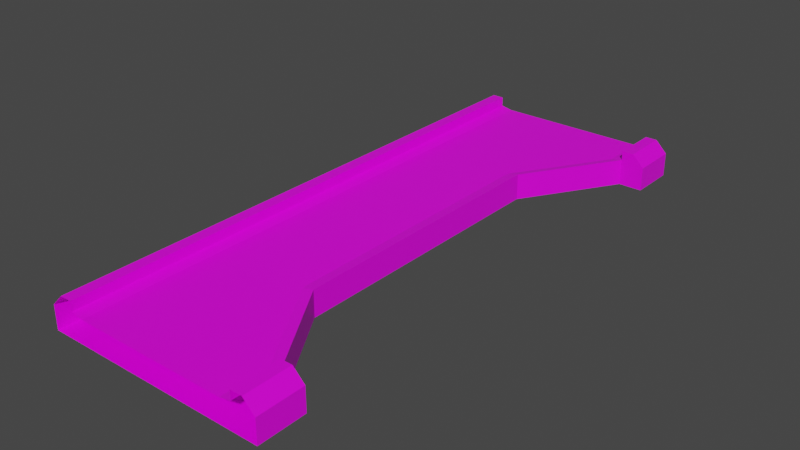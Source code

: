 # Source: Straight_Cutout_Right.blend  (saved by Blender 3.2.14; exported with 4.5.12 LTS)
import bpy
from mathutils import Matrix  # noqa: F401  (used for matrix-valued properties, if any)

bpy.ops.wm.read_factory_settings(use_empty=True)
scene = bpy.context.scene
scene.name = 'Scene'

# ---- collections
col_collection = bpy.data.collections.new('Collection'); scene.collection.children.link(col_collection)

# ---- images (referenced by path relative to the original .blend; pixels are not part of the script)
import os
ASSET_DIR = os.environ.get("B2B_ASSET_DIR", "")  # directory of the original .blend (textures are referenced by path, not embedded)
HERE = os.path.dirname(os.path.abspath(__file__))  # packed textures are extracted next to this script under _unpacked/

def load_image(name, relpath, width, height, colorspace="sRGB"):
    """Load a texture the original file referenced (path relative to the .blend, or extracted next to this script)."""
    p = next((c for c in (os.path.join(HERE, relpath), os.path.join(ASSET_DIR, relpath)) if relpath and os.path.exists(c)), "")
    if p:
        img = bpy.data.images.load(p, check_existing=True)
        img.name = name
    else:  # same state as the original file: an image datablock whose file is absent (Cycles renders it pink)
        img = bpy.data.images.new(name, width, height)
        img.source = "FILE"
        img.filepath = "//" + (relpath or name)
    img.colorspace_settings.name = colorspace
    return img
img_yellowlineroadcolormap_png = load_image('YellowLineRoadColormap.png', 'YellowLineRoadColormap.png', 1024, 1024, 'sRGB')

# ---- materials (node trees are filled in below, after node groups)
mat_material = bpy.data.materials.new('Material')
mat_material.alpha_threshold = 0.0
mat_material.use_transparent_shadow = False
mat_material.line_color = (0.0, 0.0, 0.0, 1.0)

# ---- material node trees
mat_material.use_nodes = True; mat_material.node_tree.nodes.clear()
_N = mat_material.node_tree.nodes; _L = mat_material.node_tree.links
n0 = _N.new('ShaderNodeOutputMaterial'); n0.name = 'Material Output'; n0.location = (300, 300)
n1 = _N.new('ShaderNodeBsdfPrincipled'); n1.name = 'Principled BSDF'; n1.location = (10, 300)
n1.distribution = 'GGX'
n1.subsurface_method = 'RANDOM_WALK_SKIN'
n1.inputs[2].default_value = 0.4
n1.inputs[3].default_value = 1.45
n1.inputs[27].default_value = (0.0, 0.0, 0.0, 1.0)
n1.inputs[28].default_value = 1.0
n2 = _N.new('ShaderNodeTexImage'); n2.name = 'Image Texture'; n2.location = (-280, 280)
n2.image = img_yellowlineroadcolormap_png
_L.new(n1.outputs[0], n0.inputs[0])
_L.new(n2.outputs[0], n1.inputs[0])
n0.is_active_output = True

# ---- world
world_world = bpy.data.worlds.new('World'); scene.world = world_world
world_world.use_nodes = True; world_world.node_tree.nodes.clear()
_N = world_world.node_tree.nodes; _L = world_world.node_tree.links
n0 = _N.new('ShaderNodeOutputWorld'); n0.name = 'World Output'; n0.location = (300, 300)
n1 = _N.new('ShaderNodeBackground'); n1.name = 'Background'; n1.location = (10, 300)
n1.inputs[0].default_value = (0.05088, 0.05088, 0.05088, 1.0)
_L.new(n1.outputs[0], n0.inputs[0])
n0.is_active_output = True
world_world.color = (0.05088, 0.05088, 0.05088)
world_world.use_sun_shadow = False
world_world.sun_shadow_jitter_overblur = 0.0

# ---- meshes
me_cube = bpy.data.meshes.new('Cube')
me_cube.from_pydata([(-9.5, 0.0, 0.0), (-9.5, 48.0, 0.0), (-9.5, 48.0, -2.0), (-9.5, 0.0, -2.0), (-7.5, 0.0, 0.2), (-4.0, 0.0, -2.0), (-7.5, 48.0, 0.2), (-4.0, 48.0, -2.0), (0.0, 0.0, -2.0), (0.0, 48.0, 0.0), (0.0, 48.0, -2.0), (0.0, 0.0, 0.0), (-8.5, 48.0, 1.0), (-7.5, 48.0, 1.0), (-7.5, 0.0, 1.0), (-8.5, 0.0, 1.0), (-0.25, 0.0, -2.0), (-0.25, 48.0, 0.0), (-0.25, 48.0, -2.0), (-0.25, 0.0, 0.0), (-0.75, 0.0, -2.0), (-0.75, 48.0, 0.0), (-0.75, 48.0, -2.0), (-0.75, 0.0, 0.0), (-3.0, 0.0, -2.0), (-6.5, 48.0, 0.0), (-3.0, 48.0, -2.0), (-6.5, 0.0, 0.0), (-7.137, 48.0, 0.1274), (-7.137, 0.0, 0.1274), (9.5, 0.0, 0.0), (9.5, 48.0, 0.0), (9.5, 48.0, -2.0), (9.5, 0.0, -2.0), (7.5, 0.0, 0.2), (4.0, 0.0, -2.0), (7.5, 48.0, 0.2), (4.0, 48.0, -2.0), (8.5, 48.0, 1.0), (7.5, 48.0, 1.0), (7.5, 0.0, 1.0), (8.5, 0.0, 1.0), (0.25, 0.0, -2.0), (0.25, 48.0, 0.0), (0.25, 48.0, -2.0), (0.25, 0.0, 0.0), (0.75, 0.0, -2.0), (0.75, 48.0, 0.0), (0.75, 48.0, -2.0), (0.75, 0.0, 0.0), (3.0, 0.0, -2.0), (6.5, 48.0, 0.0), (3.0, 48.0, -2.0), (6.5, 0.0, 0.0), (7.137, 48.0, 0.1274), (7.137, 0.0, 0.1274), (-4.0, 4.0, -2.0), (-7.5, 4.0, 0.2), (-9.5, 4.0, 0.0), (-9.5, 4.0, -2.0), (0.0, 4.0, -2.0), (0.0, 4.0, 0.0), (-7.5, 4.0, 1.0), (-8.5, 4.0, 1.0), (-0.25, 4.0, -2.0), (-0.25, 4.0, 0.0), (-0.75, 4.0, -2.0), (-0.75, 4.0, 0.0), (-3.0, 4.0, -2.0), (-6.5, 4.0, 0.0), (-7.137, 4.0, 0.1274), (7.5, 4.0, -2.0), (7.5, 4.0, 0.2), (9.5, 4.0, 0.0), (9.5, 4.0, -2.0), (7.5, 4.0, 1.0), (8.5, 4.0, 1.0), (0.25, 4.0, -2.0), (0.25, 4.0, 0.0), (0.75, 4.0, -2.0), (0.75, 4.0, 0.0), (3.0, 4.0, -2.0), (6.5, 4.0, 0.0), (7.137, 4.0, 0.1274), (-4.0, 12.0, -2.0), (-9.5, 12.0, -2.0), (0.0, 12.0, -2.0), (0.0, 12.0, 0.0), (-0.25, 12.0, -2.0), (-0.25, 12.0, 0.0), (-0.75, 12.0, -2.0), (-0.75, 12.0, 0.0), (-3.0, 12.0, -2.0), (-6.5, 12.0, 0.0), (-7.137, 12.0, 0.1274), (2.5, 12.0, -2.0), (0.25, 12.0, -2.0), (0.25, 12.0, 0.0), (0.75, 12.0, -2.0), (0.75, 12.0, 0.0), (1.5, 12.0, -2.0), (1.5, 12.0, 0.0), (2.137, 12.0, 0.1274), (-7.5, 12.0, 0.2), (-9.5, 12.0, 0.0), (-7.5, 12.0, 1.0), (-8.5, 12.0, 1.0), (2.5, 12.0, 0.2), (-4.0, 36.0, -2.0), (-9.5, 36.0, -2.0), (0.0, 36.0, -2.0), (0.0, 36.0, 0.0), (-0.25, 36.0, -2.0), (-0.25, 36.0, 0.0), (-0.75, 36.0, -2.0), (-0.75, 36.0, 0.0), (-3.0, 36.0, -2.0), (-6.5, 36.0, 0.0), (-7.137, 36.0, 0.1274), (2.5, 36.0, -2.0), (0.25, 36.0, -2.0), (0.25, 36.0, 0.0), (0.75, 36.0, -2.0), (0.75, 36.0, 0.0), (1.5, 36.0, -2.0), (1.5, 36.0, 0.0), (2.137, 36.0, 0.1274), (-7.5, 36.0, 0.2), (-9.5, 36.0, 0.0), (-7.5, 36.0, 1.0), (-8.5, 36.0, 1.0), (2.5, 36.0, 0.2), (-4.0, 44.0, -2.0), (-9.5, 44.0, -2.0), (0.0, 44.0, -2.0), (0.0, 44.0, 0.0), (-0.25, 44.0, -2.0), (-0.25, 44.0, 0.0), (-0.75, 44.0, -2.0), (-0.75, 44.0, 0.0), (-3.0, 44.0, -2.0), (-6.5, 44.0, 0.0), (-7.137, 44.0, 0.1274), (7.5, 44.0, -2.0), (9.5, 44.0, -2.0), (0.25, 44.0, -2.0), (0.25, 44.0, 0.0), (0.75, 44.0, -2.0), (0.75, 44.0, 0.0), (3.0, 44.0, -2.0), (6.5, 44.0, 0.0), (7.137, 44.0, 0.1274), (-7.5, 44.0, 0.2), (-9.5, 44.0, 0.0), (-7.5, 44.0, 1.0), (-8.5, 44.0, 1.0), (7.5, 44.0, 0.2), (9.5, 44.0, 0.0), (7.5, 44.0, 1.0), (8.5, 44.0, 1.0)], [], [(142, 28, 6, 152), (132, 133, 2, 7), (62, 63, 15, 14), (136, 18, 10, 134), (153, 155, 12, 1), (59, 3, 0, 58), (57, 62, 14, 4), (138, 22, 18, 136), (135, 9, 17, 137), (140, 26, 22, 138), (137, 17, 21, 139), (132, 7, 26, 140), (139, 21, 25, 141), (141, 25, 28, 142), (151, 156, 36, 54), (143, 37, 32, 144), (75, 40, 41, 76), (145, 134, 10, 44), (157, 31, 38, 159), (74, 73, 30, 33), (72, 34, 40, 75), (147, 145, 44, 48), (135, 146, 43, 9), (149, 147, 48, 52), (146, 148, 47, 43), (143, 149, 52, 37), (148, 150, 51, 47), (150, 151, 54, 51), (53, 55, 83, 82), (49, 53, 82, 80), (35, 50, 81, 71), (45, 49, 80, 78), (50, 46, 79, 81), (11, 45, 78, 61), (46, 42, 77, 79), (30, 73, 76, 41), (42, 8, 60, 77), (35, 71, 74, 33), (55, 34, 72, 83), (27, 69, 70, 29), (23, 67, 69, 27), (5, 56, 68, 24), (19, 65, 67, 23), (24, 68, 66, 20), (11, 61, 65, 19), (20, 66, 64, 16), (103, 105, 62, 57), (85, 59, 58, 104), (0, 15, 63, 58), (16, 64, 60, 8), (105, 106, 63, 62), (5, 3, 59, 56), (29, 70, 57, 4), (129, 130, 106, 105), (109, 85, 104, 128), (127, 129, 105, 103), (82, 83, 102, 101), (80, 82, 101, 99), (71, 81, 100, 95), (78, 80, 99, 97), (81, 79, 98, 100), (61, 78, 97, 87), (79, 77, 96, 98), (77, 60, 86, 96), (83, 72, 107, 102), (69, 93, 94, 70), (67, 91, 93, 69), (56, 84, 92, 68), (65, 89, 91, 67), (68, 92, 90, 66), (61, 87, 89, 65), (66, 90, 88, 64), (58, 63, 106, 104), (64, 88, 86, 60), (56, 59, 85, 84), (70, 94, 103, 57), (152, 154, 129, 127), (133, 109, 128, 153), (154, 155, 130, 129), (101, 102, 126, 125), (99, 101, 125, 123), (95, 100, 124, 119), (97, 99, 123, 121), (100, 98, 122, 124), (87, 97, 121, 111), (98, 96, 120, 122), (96, 86, 110, 120), (102, 107, 131, 126), (93, 117, 118, 94), (91, 115, 117, 93), (84, 108, 116, 92), (89, 113, 115, 91), (92, 116, 114, 90), (87, 111, 113, 89), (90, 114, 112, 88), (104, 106, 130, 128), (88, 112, 110, 86), (84, 85, 109, 108), (94, 118, 127, 103), (13, 12, 155, 154), (2, 133, 153, 1), (6, 13, 154, 152), (39, 158, 159, 38), (32, 31, 157, 144), (36, 156, 158, 39), (125, 126, 151, 150), (123, 125, 150, 148), (119, 124, 149, 143), (121, 123, 148, 146), (124, 122, 147, 149), (111, 121, 146, 135), (122, 120, 145, 147), (120, 110, 134, 145), (126, 131, 156, 151), (117, 141, 142, 118), (115, 139, 141, 117), (108, 132, 140, 116), (113, 137, 139, 115), (116, 140, 138, 114), (111, 135, 137, 113), (114, 138, 136, 112), (128, 130, 155, 153), (112, 136, 134, 110), (108, 109, 133, 132), (118, 142, 152, 127), (107, 72, 71, 95), (131, 107, 95, 119), (156, 131, 119, 143), (159, 158, 156, 157), (144, 157, 156, 143), (75, 76, 73, 72), (74, 71, 72, 73)])
_uv = me_cube.uv_layers.new(name='UVMap')
_uv.uv.foreach_set('vector', [0.04115, 0.132, 0.04053, 0.1817, 0.0509, 0.1815, 0.05187, 0.1328, 0.3703, 0.1286, 0.3703, 0.1286, 0.3703, 0.1972, 0.3703, 0.1972, 0.875, 0.5, 0.875, 0.5, 0.875, 0.5, 0.875, 0.5, 0.4046, 0.1286, 0.4046, 0.1972, 0.4046, 0.1972, 0.4046, 0.1286, 0.4285, 0.1957, 0.4285, 0.1957, 0.4285, 0.1271, 0.4285, 0.1271, 0.3599, 0.1957, 0.3599, 0.1957, 0.4285, 0.1957, 0.4285, 0.1957, 0.1245, 0.1407, 0.1392, 0.1703, 0.1392, 0.1703, 0.1245, 0.1407, 0.4046, 0.1286, 0.4046, 0.1972, 0.4046, 0.1972, 0.4046, 0.1286, 0.9912, 0.3794, 0.9961, 0.7943, 0.8681, 0.7968, 0.8657, 0.3794, 0.3703, 0.1286, 0.3703, 0.1972, 0.4046, 0.1972, 0.4046, 0.1286, 0.4431, 0.06405, 0.6927, 0.04906, 0.6927, 0.04906, 0.4431, 0.06405, 0.3703, 0.1286, 0.3703, 0.1972, 0.3703, 0.1972, 0.3703, 0.1286, 0.7106, 0.5, 0.7155, 0.7451, 0.2254, 0.7598, 0.2254, 0.5098, 0.07401, 0.03445, 0.07401, 0.08605, 0.09221, 0.08574, 0.09282, 0.03599, 0.04115, 0.132, 0.05187, 0.1328, 0.0509, 0.1815, 0.04053, 0.1817, 0.3703, 0.1286, 0.3703, 0.1972, 0.3703, 0.1972, 0.3703, 0.1286, 0.875, 0.5, 0.875, 0.5, 0.875, 0.5, 0.875, 0.5, 0.4046, 0.1286, 0.4046, 0.1286, 0.4046, 0.1972, 0.4046, 0.1972, 0.4285, 0.1957, 0.4285, 0.1271, 0.4285, 0.1271, 0.4285, 0.1957, 0.3599, 0.1957, 0.4285, 0.1957, 0.4285, 0.1957, 0.3599, 0.1957, 0.1245, 0.1407, 0.1245, 0.1407, 0.1392, 0.1703, 0.1392, 0.1703, 0.4046, 0.1286, 0.4046, 0.1286, 0.4046, 0.1972, 0.4046, 0.1972, 0.9912, 0.3794, 0.8657, 0.3794, 0.8681, 0.7968, 0.9961, 0.7943, 0.3703, 0.1286, 0.4046, 0.1286, 0.4046, 0.1972, 0.3703, 0.1972, 0.4431, 0.06405, 0.4431, 0.06405, 0.6927, 0.04906, 0.6927, 0.04906, 0.3703, 0.1286, 0.3703, 0.1286, 0.3703, 0.1972, 0.3703, 0.1972, 0.7106, 0.5, 0.2254, 0.5098, 0.2254, 0.7598, 0.7155, 0.7451, 0.07401, 0.03445, 0.09282, 0.03599, 0.09221, 0.08574, 0.07401, 0.08605, 0.07401, 0.03445, 0.09282, 0.03599, 0.09282, 0.03599, 0.07401, 0.03445, 0.7106, 0.5, 0.2254, 0.5098, 0.2254, 0.5098, 0.7106, 0.5, 0.3703, 0.1286, 0.3703, 0.1286, 0.3703, 0.1286, 0.3703, 0.1286, 0.4431, 0.06405, 0.4431, 0.06405, 0.4431, 0.06405, 0.4431, 0.06405, 0.3703, 0.1286, 0.4046, 0.1286, 0.4046, 0.1286, 0.3703, 0.1286, 0.9912, 0.3794, 0.8657, 0.3794, 0.8657, 0.3794, 0.9912, 0.3794, 0.4046, 0.1286, 0.4046, 0.1286, 0.4046, 0.1286, 0.4046, 0.1286, 0.4285, 0.1957, 0.4285, 0.1957, 0.4285, 0.1957, 0.4285, 0.1957, 0.4046, 0.1286, 0.4046, 0.1286, 0.4046, 0.1286, 0.4046, 0.1286, 0.3703, 0.1286, 0.3703, 0.1286, 0.3703, 0.1286, 0.3703, 0.1286, 0.04115, 0.132, 0.05187, 0.1328, 0.05187, 0.1328, 0.04115, 0.132, 0.07401, 0.03445, 0.07401, 0.03445, 0.09282, 0.03599, 0.09282, 0.03599, 0.7106, 0.5, 0.7106, 0.5, 0.2254, 0.5098, 0.2254, 0.5098, 0.3703, 0.1286, 0.3703, 0.1286, 0.3703, 0.1286, 0.3703, 0.1286, 0.4431, 0.06405, 0.4431, 0.06405, 0.4431, 0.06405, 0.4431, 0.06405, 0.3703, 0.1286, 0.3703, 0.1286, 0.4046, 0.1286, 0.4046, 0.1286, 0.9912, 0.3794, 0.9912, 0.3794, 0.8657, 0.3794, 0.8657, 0.3794, 0.4046, 0.1286, 0.4046, 0.1286, 0.4046, 0.1286, 0.4046, 0.1286, 0.1245, 0.1407, 0.1392, 0.1703, 0.1392, 0.1703, 0.1245, 0.1407, 0.3599, 0.1957, 0.3599, 0.1957, 0.4285, 0.1957, 0.4285, 0.1957, 0.4285, 0.1957, 0.4285, 0.1957, 0.4285, 0.1957, 0.4285, 0.1957, 0.4046, 0.1286, 0.4046, 0.1286, 0.4046, 0.1286, 0.4046, 0.1286, 0.875, 0.5, 0.875, 0.5, 0.875, 0.5, 0.875, 0.5, 0.3703, 0.1286, 0.3703, 0.1286, 0.3703, 0.1286, 0.3703, 0.1286, 0.04115, 0.132, 0.04115, 0.132, 0.05187, 0.1328, 0.05187, 0.1328, 0.875, 0.5, 0.875, 0.5, 0.875, 0.5, 0.875, 0.5, 0.3599, 0.1957, 0.3599, 0.1957, 0.4285, 0.1957, 0.4285, 0.1957, 0.1245, 0.1407, 0.1392, 0.1703, 0.1392, 0.1703, 0.1245, 0.1407, 0.07401, 0.03445, 0.09282, 0.03599, 0.09282, 0.03599, 0.07401, 0.03445, 0.7106, 0.5, 0.2254, 0.5098, 0.2254, 0.5098, 0.7106, 0.5, 0.3703, 0.1286, 0.3703, 0.1286, 0.3703, 0.1286, 0.3703, 0.1286, 0.4431, 0.06405, 0.4431, 0.06405, 0.4431, 0.06405, 0.4431, 0.06405, 0.3703, 0.1286, 0.4046, 0.1286, 0.4046, 0.1286, 0.3703, 0.1286, 0.9912, 0.3794, 0.8657, 0.3794, 0.8657, 0.3794, 0.9912, 0.3794, 0.4046, 0.1286, 0.4046, 0.1286, 0.4046, 0.1286, 0.4046, 0.1286, 0.4046, 0.1286, 0.4046, 0.1286, 0.4046, 0.1286, 0.4046, 0.1286, 0.04115, 0.132, 0.05187, 0.1328, 0.05187, 0.1328, 0.04115, 0.132, 0.07401, 0.03445, 0.07401, 0.03445, 0.09282, 0.03599, 0.09282, 0.03599, 0.7106, 0.5, 0.7106, 0.5, 0.2254, 0.5098, 0.2254, 0.5098, 0.3703, 0.1286, 0.3703, 0.1286, 0.3703, 0.1286, 0.3703, 0.1286, 0.4431, 0.06405, 0.4431, 0.06405, 0.4431, 0.06405, 0.4431, 0.06405, 0.3703, 0.1286, 0.3703, 0.1286, 0.4046, 0.1286, 0.4046, 0.1286, 0.9912, 0.3794, 0.9912, 0.3794, 0.8657, 0.3794, 0.8657, 0.3794, 0.4046, 0.1286, 0.4046, 0.1286, 0.4046, 0.1286, 0.4046, 0.1286, 0.4285, 0.1957, 0.4285, 0.1957, 0.4285, 0.1957, 0.4285, 0.1957, 0.4046, 0.1286, 0.4046, 0.1286, 0.4046, 0.1286, 0.4046, 0.1286, 0.3703, 0.1286, 0.3703, 0.1286, 0.3703, 0.1286, 0.3703, 0.1286, 0.04115, 0.132, 0.04115, 0.132, 0.05187, 0.1328, 0.05187, 0.1328, 0.1245, 0.1407, 0.1392, 0.1703, 0.1392, 0.1703, 0.1245, 0.1407, 0.3599, 0.1957, 0.3599, 0.1957, 0.4285, 0.1957, 0.4285, 0.1957, 0.875, 0.5, 0.875, 0.5, 0.875, 0.5, 0.875, 0.5, 0.07401, 0.03445, 0.09282, 0.03599, 0.09282, 0.03599, 0.07401, 0.03445, 0.7106, 0.5, 0.2254, 0.5098, 0.2254, 0.5098, 0.7106, 0.5, 0.3703, 0.1286, 0.3703, 0.1286, 0.3703, 0.1286, 0.3703, 0.1286, 0.4431, 0.06405, 0.4431, 0.06405, 0.4431, 0.06405, 0.4431, 0.06405, 0.3703, 0.1286, 0.4046, 0.1286, 0.4046, 0.1286, 0.3703, 0.1286, 0.9912, 0.3794, 0.8657, 0.3794, 0.8657, 0.3794, 0.9912, 0.3794, 0.4046, 0.1286, 0.4046, 0.1286, 0.4046, 0.1286, 0.4046, 0.1286, 0.4046, 0.1286, 0.4046, 0.1286, 0.4046, 0.1286, 0.4046, 0.1286, 0.04115, 0.132, 0.05187, 0.1328, 0.05187, 0.1328, 0.04115, 0.132, 0.07401, 0.03445, 0.07401, 0.03445, 0.09282, 0.03599, 0.09282, 0.03599, 0.7106, 0.5, 0.7106, 0.5, 0.2254, 0.5098, 0.2254, 0.5098, 0.3703, 0.1286, 0.3703, 0.1286, 0.3703, 0.1286, 0.3703, 0.1286, 0.4431, 0.06405, 0.4431, 0.06405, 0.4431, 0.06405, 0.4431, 0.06405, 0.3703, 0.1286, 0.3703, 0.1286, 0.4046, 0.1286, 0.4046, 0.1286, 0.9912, 0.3794, 0.9912, 0.3794, 0.8657, 0.3794, 0.8657, 0.3794, 0.4046, 0.1286, 0.4046, 0.1286, 0.4046, 0.1286, 0.4046, 0.1286, 0.4285, 0.1957, 0.4285, 0.1957, 0.4285, 0.1957, 0.4285, 0.1957, 0.4046, 0.1286, 0.4046, 0.1286, 0.4046, 0.1286, 0.4046, 0.1286, 0.3703, 0.1286, 0.3703, 0.1286, 0.3703, 0.1286, 0.3703, 0.1286, 0.04115, 0.132, 0.04115, 0.132, 0.05187, 0.1328, 0.05187, 0.1328, 0.875, 0.75, 0.875, 0.75, 0.875, 0.5, 0.875, 0.5, 0.3599, 0.1271, 0.3599, 0.1957, 0.4285, 0.1957, 0.4285, 0.1271, 0.1195, 0.1889, 0.1195, 0.1889, 0.1392, 0.1703, 0.1245, 0.1407, 0.875, 0.75, 0.875, 0.5, 0.875, 0.5, 0.875, 0.75, 0.3599, 0.1271, 0.4285, 0.1271, 0.4285, 0.1957, 0.3599, 0.1957, 0.1195, 0.1889, 0.1245, 0.1407, 0.1392, 0.1703, 0.1195, 0.1889, 0.07401, 0.03445, 0.09282, 0.03599, 0.09282, 0.03599, 0.07401, 0.03445, 0.7106, 0.5, 0.2254, 0.5098, 0.2254, 0.5098, 0.7106, 0.5, 0.3703, 0.1286, 0.3703, 0.1286, 0.3703, 0.1286, 0.3703, 0.1286, 0.4431, 0.06405, 0.4431, 0.06405, 0.4431, 0.06405, 0.4431, 0.06405, 0.3703, 0.1286, 0.4046, 0.1286, 0.4046, 0.1286, 0.3703, 0.1286, 0.9912, 0.3794, 0.8657, 0.3794, 0.8657, 0.3794, 0.9912, 0.3794, 0.4046, 0.1286, 0.4046, 0.1286, 0.4046, 0.1286, 0.4046, 0.1286, 0.4046, 0.1286, 0.4046, 0.1286, 0.4046, 0.1286, 0.4046, 0.1286, 0.04115, 0.132, 0.05187, 0.1328, 0.05187, 0.1328, 0.04115, 0.132, 0.07401, 0.03445, 0.07401, 0.03445, 0.09282, 0.03599, 0.09282, 0.03599, 0.7106, 0.5, 0.7106, 0.5, 0.2254, 0.5098, 0.2254, 0.5098, 0.3703, 0.1286, 0.3703, 0.1286, 0.3703, 0.1286, 0.3703, 0.1286, 0.4431, 0.06405, 0.4431, 0.06405, 0.4431, 0.06405, 0.4431, 0.06405, 0.3703, 0.1286, 0.3703, 0.1286, 0.4046, 0.1286, 0.4046, 0.1286, 0.9912, 0.3794, 0.9912, 0.3794, 0.8657, 0.3794, 0.8657, 0.3794, 0.4046, 0.1286, 0.4046, 0.1286, 0.4046, 0.1286, 0.4046, 0.1286, 0.4285, 0.1957, 0.4285, 0.1957, 0.4285, 0.1957, 0.4285, 0.1957, 0.4046, 0.1286, 0.4046, 0.1286, 0.4046, 0.1286, 0.4046, 0.1286, 0.3703, 0.1286, 0.3703, 0.1286, 0.3703, 0.1286, 0.3703, 0.1286, 0.04115, 0.132, 0.04115, 0.132, 0.05187, 0.1328, 0.05187, 0.1328, 0.3767, 0.1525, 0.3767, 0.1525, 0.3703, 0.1286, 0.3703, 0.1286, 0.3767, 0.1525, 0.3767, 0.1525, 0.3703, 0.1286, 0.3703, 0.1286, 0.3767, 0.1525, 0.3767, 0.1525, 0.3703, 0.1286, 0.3703, 0.1286, 0.4285, 0.1957, 0.3804, 0.185, 0.3656, 0.1555, 0.4285, 0.1957, 0.3703, 0.1286, 0.4285, 0.1957, 0.3964, 0.1624, 0.3703, 0.1286, 0.4025, 0.1801, 0.4025, 0.1801, 0.4285, 0.1957, 0.4247, 0.1752, 0.3703, 0.1286, 0.3703, 0.1286, 0.3816, 0.1574, 0.4285, 0.1957])
me_cube.materials.append(mat_material)
me_cube.use_mirror_vertex_groups = False
me_cube.update()

# ---- objects
ob_straight = bpy.data.objects.new('Straight', me_cube)

# ---- transforms, parenting, visibility, modifiers, constraints
ob_straight.location = (0.0, 0.0, 0.0)
ob_straight.lock_rotations_4d = False
ob_straight.empty_display_type = 'ARROWS'
ob_straight.lineart.crease_threshold = 0.0

# ---- collection membership
col_collection.objects.link(ob_straight)

# ---- scene / render settings (as saved in the file)
scene.frame_start = 1; scene.frame_end = 250; scene.frame_set(1)
scene.render.engine = 'BLENDER_EEVEE_NEXT'
scene.cycles.sampling_pattern = 'TABULATED_SOBOL'
scene.cycles.use_light_tree = False
scene.view_settings.view_transform = 'Filmic'
bpy.context.view_layer.update()

# ---- added for rendering (the .blend has no active camera and no usable light): camera, sun
cam_auto = bpy.data.cameras.new('AutoCamera')
cam_auto.lens = 50.0
cam_auto.sensor_width = 36.0
cam_auto.clip_end = 1000.0
ob_auto_camera = bpy.data.objects.new('AutoCamera', cam_auto)
scene.collection.objects.link(ob_auto_camera)
ob_auto_camera.location = (47.844, -33.4129, 37.7752)
ob_auto_camera.rotation_euler = (1.09748, -7.21219e-08, 0.694738)
scene.camera = ob_auto_camera
light_auto_sun = bpy.data.lights.new('AutoSun', 'SUN')
light_auto_sun.energy = 3.0
light_auto_sun.angle = 0.0523599
ob_auto_sun = bpy.data.objects.new('AutoSun', light_auto_sun)
scene.collection.objects.link(ob_auto_sun)
ob_auto_sun.rotation_euler = (0.872665, 0.174533, 0.523599)
bpy.context.view_layer.update()
